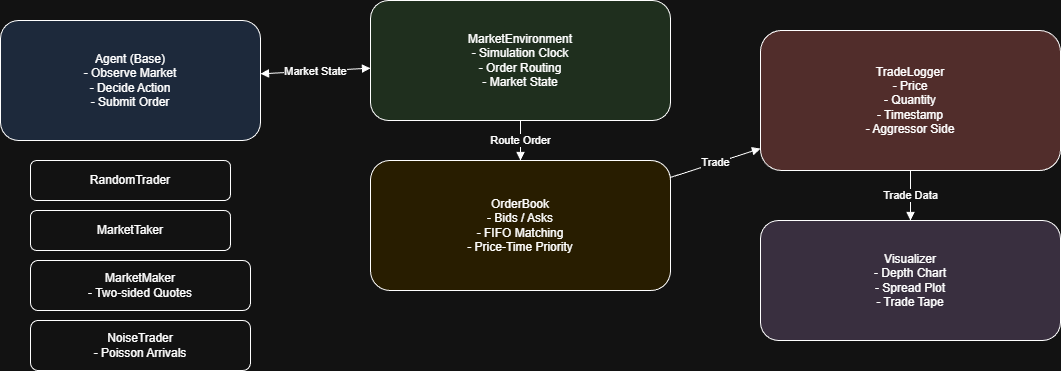

The diagram above was exported from draw.io. Its source (the exported page's mxGraphModel, read from the mxfile embedded in the PNG):
<mxGraphModel dx="1303" dy="709" grid="1" gridSize="10" guides="1" tooltips="1" connect="1" arrows="1" fold="1" page="1" pageScale="1" pageWidth="850" pageHeight="1100" math="0" shadow="0">
  <root>
    <mxCell id="0" />
    <mxCell id="1" parent="0" />
    <mxCell id="TGweyI-zXuJCiEa6N3bF-1" parent="1" style="rounded=1;whiteSpace=wrap;html=1;fillColor=#dae8fc;" value="Agent (Base)&#10;- Observe Market&#10;- Decide Action&#10;- Submit Order" vertex="1">
      <mxGeometry height="120" width="260" x="60" y="160" as="geometry" />
    </mxCell>
    <mxCell id="TGweyI-zXuJCiEa6N3bF-2" parent="1" style="rounded=1;whiteSpace=wrap;html=1;" value="RandomTrader" vertex="1">
      <mxGeometry height="40" width="200" x="90" y="300" as="geometry" />
    </mxCell>
    <mxCell id="TGweyI-zXuJCiEa6N3bF-3" parent="1" style="rounded=1;whiteSpace=wrap;html=1;" value="MarketTaker" vertex="1">
      <mxGeometry height="40" width="200" x="90" y="350" as="geometry" />
    </mxCell>
    <mxCell id="TGweyI-zXuJCiEa6N3bF-4" parent="1" style="rounded=1;whiteSpace=wrap;html=1;" value="MarketMaker&#10;- Two-sided Quotes" vertex="1">
      <mxGeometry height="50" width="220" x="90" y="400" as="geometry" />
    </mxCell>
    <mxCell id="TGweyI-zXuJCiEa6N3bF-5" parent="1" style="rounded=1;whiteSpace=wrap;html=1;" value="NoiseTrader&#10;- Poisson Arrivals" vertex="1">
      <mxGeometry height="50" width="220" x="90" y="460" as="geometry" />
    </mxCell>
    <mxCell id="TGweyI-zXuJCiEa6N3bF-6" parent="1" style="rounded=1;whiteSpace=wrap;html=1;fillColor=#d5e8d4;" value="MarketEnvironment&#10;- Simulation Clock&#10;- Order Routing&#10;- Market State" vertex="1">
      <mxGeometry height="120" width="300" x="430" y="140" as="geometry" />
    </mxCell>
    <mxCell id="TGweyI-zXuJCiEa6N3bF-7" parent="1" style="rounded=1;whiteSpace=wrap;html=1;fillColor=#fff2cc;" value="OrderBook&#10;- Bids / Asks&#10;- FIFO Matching&#10;- Price-Time Priority" vertex="1">
      <mxGeometry height="130" width="300" x="430" y="300" as="geometry" />
    </mxCell>
    <mxCell id="TGweyI-zXuJCiEa6N3bF-8" parent="1" style="rounded=1;whiteSpace=wrap;html=1;fillColor=#f8cecc;" value="TradeLogger&#10;- Price&#10;- Quantity&#10;- Timestamp&#10;- Aggressor Side" vertex="1">
      <mxGeometry height="140" width="300" x="820" y="170" as="geometry" />
    </mxCell>
    <mxCell id="TGweyI-zXuJCiEa6N3bF-9" parent="1" style="rounded=1;whiteSpace=wrap;html=1;fillColor=#e1d5e7;" value="Visualizer&#10;- Depth Chart&#10;- Spread Plot&#10;- Trade Tape" vertex="1">
      <mxGeometry height="120" width="300" x="820" y="360" as="geometry" />
    </mxCell>
    <mxCell id="TGweyI-zXuJCiEa6N3bF-10" edge="1" parent="1" source="TGweyI-zXuJCiEa6N3bF-1" style="endArrow=block;html=1;" target="TGweyI-zXuJCiEa6N3bF-6" value="Order">
      <mxGeometry relative="1" as="geometry" />
    </mxCell>
    <mxCell id="TGweyI-zXuJCiEa6N3bF-11" edge="1" parent="1" source="TGweyI-zXuJCiEa6N3bF-6" style="endArrow=block;html=1;" target="TGweyI-zXuJCiEa6N3bF-1" value="Market State">
      <mxGeometry relative="1" as="geometry" />
    </mxCell>
    <mxCell id="TGweyI-zXuJCiEa6N3bF-12" edge="1" parent="1" source="TGweyI-zXuJCiEa6N3bF-6" style="endArrow=block;html=1;" target="TGweyI-zXuJCiEa6N3bF-7" value="Route Order">
      <mxGeometry relative="1" as="geometry" />
    </mxCell>
    <mxCell id="TGweyI-zXuJCiEa6N3bF-13" edge="1" parent="1" source="TGweyI-zXuJCiEa6N3bF-7" style="endArrow=block;html=1;" target="TGweyI-zXuJCiEa6N3bF-8" value="Trade">
      <mxGeometry relative="1" as="geometry" />
    </mxCell>
    <mxCell id="TGweyI-zXuJCiEa6N3bF-14" edge="1" parent="1" source="TGweyI-zXuJCiEa6N3bF-8" style="endArrow=block;html=1;" target="TGweyI-zXuJCiEa6N3bF-9" value="Trade Data">
      <mxGeometry relative="1" as="geometry" />
    </mxCell>
  </root>
</mxGraphModel>